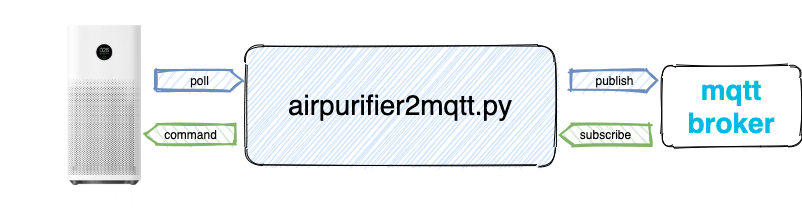

The diagram above was exported from draw.io. Its source (the exported page's mxGraphModel, read from the mxfile embedded in the PNG):
<mxGraphModel dx="1092" dy="749" grid="0" gridSize="10" guides="1" tooltips="1" connect="1" arrows="1" fold="1" page="1" pageScale="1" pageWidth="1169" pageHeight="827" math="0" shadow="0">
  <root>
    <mxCell id="0" />
    <mxCell id="1" parent="0" />
    <mxCell id="2" value="" style="shape=image;verticalLabelPosition=bottom;labelBackgroundColor=#ffffff;verticalAlign=top;aspect=fixed;imageAspect=0;image=https://mi-home.pl/5584-large_default/mi-air-purifier-3h.jpg;sketch=1;rounded=1;" vertex="1" parent="1">
      <mxGeometry x="39" y="280" width="209" height="210" as="geometry" />
    </mxCell>
    <mxCell id="3" value="&lt;b&gt;&lt;font style=&quot;font-size: 28px&quot;&gt;mqtt&lt;br&gt;broker&lt;br&gt;&lt;/font&gt;&lt;/b&gt;" style="whiteSpace=wrap;html=1;fontColor=#00BBE0;sketch=1;rounded=1;" vertex="1" parent="1">
      <mxGeometry x="700" y="345" width="140" height="81" as="geometry" />
    </mxCell>
    <mxCell id="4" value="&lt;font style=&quot;font-size: 28px&quot;&gt;airpurifier2mqtt.py&lt;/font&gt;" style="whiteSpace=wrap;html=1;gradientDirection=north;glass=0;fillColor=#D4E6FF;fontFamily=Helvetica;sketch=1;rounded=1;" vertex="1" parent="1">
      <mxGeometry x="284" y="325" width="310" height="120" as="geometry" />
    </mxCell>
    <mxCell id="5" value="publish" style="shape=mxgraph.arrows.signal-in_arrow;html=1;verticalLabelPosition=middle;verticalAlign=middle;strokeWidth=2;strokeColor=#6c8ebf;fillColor=#dae8fc;labelPosition=center;align=center;sketch=1;rounded=1;" vertex="1" parent="1">
      <mxGeometry x="609" y="350" width="87" height="20" as="geometry" />
    </mxCell>
    <mxCell id="6" value="subscribe" style="shape=mxgraph.arrows.signal-in_arrow;html=1;verticalLabelPosition=middle;verticalAlign=middle;strokeWidth=2;strokeColor=#82b366;fillColor=#d5e8d4;flipH=1;labelPosition=center;align=center;sketch=1;rounded=1;" vertex="1" parent="1">
      <mxGeometry x="599" y="404" width="90" height="20" as="geometry" />
    </mxCell>
    <mxCell id="7" value="poll" style="shape=mxgraph.arrows.signal-in_arrow;html=1;verticalLabelPosition=middle;verticalAlign=middle;strokeWidth=2;strokeColor=#6c8ebf;fillColor=#dae8fc;labelPosition=center;align=center;sketch=1;rounded=1;" vertex="1" parent="1">
      <mxGeometry x="194" y="350" width="87" height="20" as="geometry" />
    </mxCell>
    <mxCell id="8" value="command" style="shape=mxgraph.arrows.signal-in_arrow;html=1;verticalLabelPosition=middle;verticalAlign=middle;strokeWidth=2;strokeColor=#82b366;fillColor=#d5e8d4;flipH=1;labelPosition=center;align=center;sketch=1;rounded=1;" vertex="1" parent="1">
      <mxGeometry x="184" y="404" width="90" height="20" as="geometry" />
    </mxCell>
  </root>
</mxGraphModel>